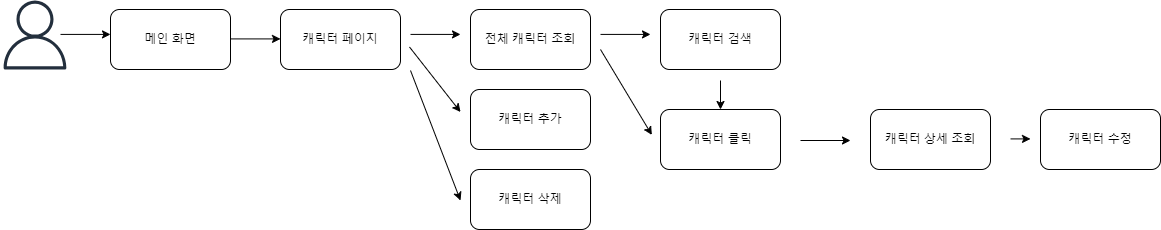

The diagram above was exported from draw.io. Its source (the exported page's mxGraphModel, read from the mxfile embedded in the PNG):
<mxGraphModel dx="1441" dy="855" grid="1" gridSize="10" guides="1" tooltips="1" connect="1" arrows="1" fold="1" page="1" pageScale="1" pageWidth="827" pageHeight="1169" math="0" shadow="0">
  <root>
    <mxCell id="0" />
    <mxCell id="1" parent="0" />
    <mxCell id="vB-QIDGj_803TPlEylVZ-50" value="캐릭터 페이지" style="rounded=1;whiteSpace=wrap;html=1;" vertex="1" parent="1">
      <mxGeometry x="350" y="349" width="120" height="60" as="geometry" />
    </mxCell>
    <mxCell id="vB-QIDGj_803TPlEylVZ-51" value="전체 캐릭터 조회" style="rounded=1;whiteSpace=wrap;html=1;" vertex="1" parent="1">
      <mxGeometry x="540" y="349" width="120" height="60" as="geometry" />
    </mxCell>
    <mxCell id="vB-QIDGj_803TPlEylVZ-52" value="캐릭터 검색" style="rounded=1;whiteSpace=wrap;html=1;" vertex="1" parent="1">
      <mxGeometry x="730" y="349" width="120" height="60" as="geometry" />
    </mxCell>
    <mxCell id="vB-QIDGj_803TPlEylVZ-53" value="캐릭터 추가" style="rounded=1;whiteSpace=wrap;html=1;" vertex="1" parent="1">
      <mxGeometry x="540" y="429" width="120" height="60" as="geometry" />
    </mxCell>
    <mxCell id="vB-QIDGj_803TPlEylVZ-54" value="캐릭터 삭제" style="rounded=1;whiteSpace=wrap;html=1;" vertex="1" parent="1">
      <mxGeometry x="540" y="509" width="120" height="60" as="geometry" />
    </mxCell>
    <mxCell id="vB-QIDGj_803TPlEylVZ-55" value="캐릭터 수정" style="rounded=1;whiteSpace=wrap;html=1;" vertex="1" parent="1">
      <mxGeometry x="1110" y="449" width="120" height="60" as="geometry" />
    </mxCell>
    <mxCell id="vB-QIDGj_803TPlEylVZ-57" value="메인 화면" style="rounded=1;whiteSpace=wrap;html=1;" vertex="1" parent="1">
      <mxGeometry x="180" y="349" width="120" height="60" as="geometry" />
    </mxCell>
    <mxCell id="vB-QIDGj_803TPlEylVZ-58" value="캐릭터 클릭" style="rounded=1;whiteSpace=wrap;html=1;" vertex="1" parent="1">
      <mxGeometry x="730" y="449" width="120" height="60" as="geometry" />
    </mxCell>
    <mxCell id="vB-QIDGj_803TPlEylVZ-59" value="캐릭터 상세 조회" style="rounded=1;whiteSpace=wrap;html=1;" vertex="1" parent="1">
      <mxGeometry x="940" y="449" width="120" height="60" as="geometry" />
    </mxCell>
    <mxCell id="vB-QIDGj_803TPlEylVZ-60" value="" style="sketch=0;outlineConnect=0;fontColor=#232F3E;gradientColor=none;fillColor=#232F3D;strokeColor=none;dashed=0;verticalLabelPosition=bottom;verticalAlign=top;align=center;html=1;fontSize=12;fontStyle=0;aspect=fixed;pointerEvents=1;shape=mxgraph.aws4.user;" vertex="1" parent="1">
      <mxGeometry x="70" y="340" width="69" height="69" as="geometry" />
    </mxCell>
    <mxCell id="vB-QIDGj_803TPlEylVZ-62" value="" style="endArrow=classic;html=1;rounded=0;" edge="1" parent="1">
      <mxGeometry width="50" height="50" relative="1" as="geometry">
        <mxPoint x="130" y="373.90999999999997" as="sourcePoint" />
        <mxPoint x="180" y="373.90999999999997" as="targetPoint" />
      </mxGeometry>
    </mxCell>
    <mxCell id="vB-QIDGj_803TPlEylVZ-63" value="" style="endArrow=classic;html=1;rounded=0;" edge="1" parent="1">
      <mxGeometry width="50" height="50" relative="1" as="geometry">
        <mxPoint x="300" y="378.40999999999997" as="sourcePoint" />
        <mxPoint x="350" y="378.40999999999997" as="targetPoint" />
      </mxGeometry>
    </mxCell>
    <mxCell id="vB-QIDGj_803TPlEylVZ-64" value="" style="endArrow=classic;html=1;rounded=0;" edge="1" parent="1">
      <mxGeometry width="50" height="50" relative="1" as="geometry">
        <mxPoint x="480" y="373.90999999999997" as="sourcePoint" />
        <mxPoint x="530" y="373.90999999999997" as="targetPoint" />
      </mxGeometry>
    </mxCell>
    <mxCell id="vB-QIDGj_803TPlEylVZ-65" value="" style="endArrow=classic;html=1;rounded=0;" edge="1" parent="1">
      <mxGeometry width="50" height="50" relative="1" as="geometry">
        <mxPoint x="670" y="373.90999999999997" as="sourcePoint" />
        <mxPoint x="720" y="373.90999999999997" as="targetPoint" />
      </mxGeometry>
    </mxCell>
    <mxCell id="vB-QIDGj_803TPlEylVZ-66" value="" style="endArrow=classic;html=1;rounded=0;entryX=-0.072;entryY=0.424;entryDx=0;entryDy=0;entryPerimeter=0;" edge="1" parent="1" target="vB-QIDGj_803TPlEylVZ-58">
      <mxGeometry width="50" height="50" relative="1" as="geometry">
        <mxPoint x="670" y="388.99999999999994" as="sourcePoint" />
        <mxPoint x="720" y="388.99999999999994" as="targetPoint" />
      </mxGeometry>
    </mxCell>
    <mxCell id="vB-QIDGj_803TPlEylVZ-67" value="" style="endArrow=classic;html=1;rounded=0;entryX=-0.072;entryY=0.424;entryDx=0;entryDy=0;entryPerimeter=0;" edge="1" parent="1">
      <mxGeometry width="50" height="50" relative="1" as="geometry">
        <mxPoint x="479" y="386.49999999999994" as="sourcePoint" />
        <mxPoint x="530" y="451.5" as="targetPoint" />
      </mxGeometry>
    </mxCell>
    <mxCell id="vB-QIDGj_803TPlEylVZ-68" value="" style="endArrow=classic;html=1;rounded=0;" edge="1" parent="1">
      <mxGeometry width="50" height="50" relative="1" as="geometry">
        <mxPoint x="480" y="410" as="sourcePoint" />
        <mxPoint x="530" y="540" as="targetPoint" />
      </mxGeometry>
    </mxCell>
    <mxCell id="vB-QIDGj_803TPlEylVZ-72" value="" style="endArrow=classic;html=1;rounded=0;" edge="1" parent="1">
      <mxGeometry width="50" height="50" relative="1" as="geometry">
        <mxPoint x="870" y="480" as="sourcePoint" />
        <mxPoint x="920" y="480" as="targetPoint" />
      </mxGeometry>
    </mxCell>
    <mxCell id="vB-QIDGj_803TPlEylVZ-74" value="" style="endArrow=classic;html=1;rounded=0;" edge="1" parent="1">
      <mxGeometry width="50" height="50" relative="1" as="geometry">
        <mxPoint x="1080" y="478.41" as="sourcePoint" />
        <mxPoint x="1100" y="478.41" as="targetPoint" />
      </mxGeometry>
    </mxCell>
    <mxCell id="vB-QIDGj_803TPlEylVZ-76" value="" style="endArrow=classic;html=1;rounded=0;entryX=0.5;entryY=0;entryDx=0;entryDy=0;" edge="1" parent="1" target="vB-QIDGj_803TPlEylVZ-58">
      <mxGeometry width="50" height="50" relative="1" as="geometry">
        <mxPoint x="790" y="420" as="sourcePoint" />
        <mxPoint x="790" y="430" as="targetPoint" />
      </mxGeometry>
    </mxCell>
  </root>
</mxGraphModel>